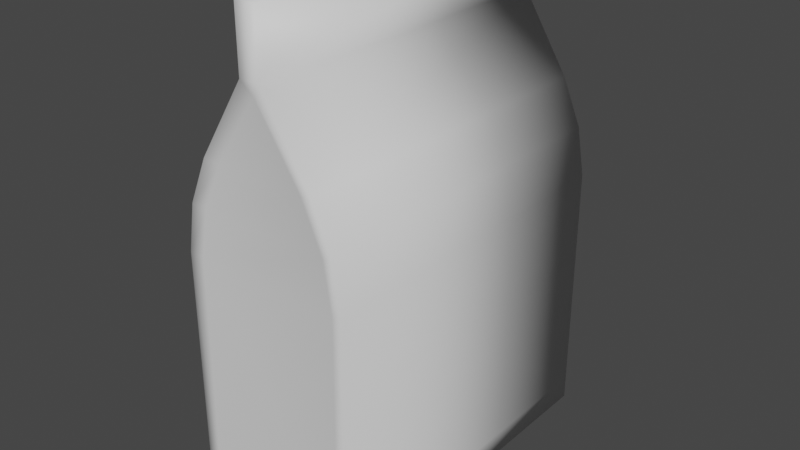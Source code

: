 # Source: Cookies.blend  (saved by Blender 3.3.6; exported with 4.5.12 LTS)
import bpy
from mathutils import Matrix  # noqa: F401  (used for matrix-valued properties, if any)

bpy.ops.wm.read_factory_settings(use_empty=True)
scene = bpy.context.scene
scene.name = 'Scene'

# ---- collections
col_collection = bpy.data.collections.new('Collection'); scene.collection.children.link(col_collection)

# ---- materials (node trees are filled in below, after node groups)
mat_material = bpy.data.materials.new('Material')
mat_material.alpha_threshold = 0.0
mat_material.use_transparent_shadow = False
mat_material.roughness = 0.5
mat_material.line_color = (0.0, 0.0, 0.0, 1.0)

# ---- material node trees
mat_material.use_nodes = True; mat_material.node_tree.nodes.clear()
_N = mat_material.node_tree.nodes; _L = mat_material.node_tree.links
n0 = _N.new('ShaderNodeOutputMaterial'); n0.name = 'Material Output'; n0.location = (300, 300)
n1 = _N.new('ShaderNodeBsdfPrincipled'); n1.name = 'Principled BSDF'; n1.location = (10, 300)
n1.distribution = 'GGX'
n1.subsurface_method = 'RANDOM_WALK_SKIN'
n1.inputs[3].default_value = 1.45
n1.inputs[27].default_value = (0.0, 0.0, 0.0, 1.0)
n1.inputs[28].default_value = 1.0
_L.new(n1.outputs[0], n0.inputs[0])
n0.is_active_output = True

# ---- world
world_world = bpy.data.worlds.new('World'); scene.world = world_world
world_world.use_nodes = True; world_world.node_tree.nodes.clear()
_N = world_world.node_tree.nodes; _L = world_world.node_tree.links
n0 = _N.new('ShaderNodeOutputWorld'); n0.name = 'World Output'; n0.location = (300, 300)
n1 = _N.new('ShaderNodeBackground'); n1.name = 'Background'; n1.location = (10, 300)
n1.inputs[0].default_value = (0.05088, 0.05088, 0.05088, 1.0)
_L.new(n1.outputs[0], n0.inputs[0])
n0.is_active_output = True
world_world.color = (0.05088, 0.05088, 0.05088)
world_world.use_sun_shadow = False
world_world.sun_shadow_jitter_overblur = 0.0

# ---- meshes
me_cube = bpy.data.meshes.new('Cube')
me_cube.from_pydata([(0.4276, 1.0, -0.9276), (0.4276, -1.0, -0.9276), (-0.4276, 1.0, -0.9276), (-0.4276, -1.0, -0.9276), (0.0, -0.983, 1.428), (0.0, 0.983, 1.428), (0.06, -1.0, 1.85), (-0.06, -1.0, 1.85), (0.06, 1.0, 1.85), (-0.06, 1.0, 1.85), (0.5, 1.0, -1.0), (-0.5, 1.0, -1.0), (-0.5, -1.0, -1.0), (0.5, -1.0, -1.0), (0.06, -1.0, 1.5), (-0.06, -1.0, 1.5), (-0.06, 1.0, 1.5), (0.06, 1.0, 1.5), (0.5, 1.0, -0.865), (-0.5, -1.0, -0.865), (0.5, -1.0, -0.865), (-0.5, 1.0, -0.865), (0.4276, 0.9987, -0.7996), (-0.4276, -0.9987, -0.7996), (0.4276, -0.9987, -0.7996), (-0.4276, 0.9987, -0.7996), (0.26, 0.983, 1.033), (0.4276, 0.9859, 0.4884), (0.3785, 0.9838, 0.7684), (0.4276, -0.9859, 0.4884), (0.26, -0.983, 1.033), (0.3785, -0.9838, 0.7684), (-0.4276, 0.9859, 0.4884), (-0.26, 0.983, 1.033), (-0.3785, 0.9838, 0.7684), (-0.26, -0.983, 1.033), (-0.4276, -0.9859, 0.4884), (-0.3785, -0.9838, 0.7684), (0.5, 1.0, 0.5091), (0.3395, 1.0, 1.055), (0.453, 1.0, 0.7896), (-0.5, -1.0, 0.5091), (-0.3395, -1.0, 1.055), (-0.453, -1.0, 0.7896), (0.3395, -1.0, 1.055), (0.5, -1.0, 0.5091), (0.453, -1.0, 0.7896), (-0.3395, 1.0, 1.055), (-0.5, 1.0, 0.5091), (-0.453, 1.0, 0.7896)], [], [(4, 30, 44, 14), (35, 30, 4), (47, 42, 15, 16), (11, 10, 13, 12), (19, 41, 48, 21), (24, 29, 36, 23), (17, 16, 9, 8), (18, 38, 45, 20), (26, 5, 17, 39), (8, 9, 7, 6), (14, 17, 8, 6), (16, 15, 7, 9), (15, 14, 6, 7), (2, 0, 10, 11), (25, 32, 27, 22), (35, 4, 15, 42), (24, 1, 13, 20), (25, 2, 11, 21), (1, 3, 12, 13), (4, 14, 15), (5, 16, 17), (29, 24, 20, 45), (44, 39, 17, 14), (23, 36, 41, 19), (22, 27, 38, 18), (5, 33, 47, 16), (32, 25, 21, 48), (3, 23, 19, 12), (0, 22, 18, 10), (2, 25, 22, 0), (10, 18, 20, 13), (12, 19, 21, 11), (1, 24, 23, 3), (30, 35, 37, 31), (31, 37, 36, 29), (39, 44, 46, 40), (40, 46, 45, 38), (42, 47, 49, 43), (43, 49, 48, 41), (33, 26, 28, 34), (34, 28, 27, 32), (26, 39, 40, 28), (28, 40, 38, 27), (35, 42, 43, 37), (37, 43, 41, 36), (44, 30, 31, 46), (46, 31, 29, 45), (47, 33, 34, 49), (49, 34, 32, 48), (26, 33, 5)])
me_cube.polygons.foreach_set('use_smooth', [True] * 50)
_uv = me_cube.uv_layers.new(name='UVMap')
_uv.uv.foreach_set('vector', [0.625, 0.8459, 0.625, 0.7994, 0.625, 0.75, 0.625, 0.75, 0.625, 0.9506, 0.625, 0.8222, 0.625, 0.9041, 0.625, 0.25, 0.625, 0.0, 0.625, 0.0, 0.625, 0.25, 0.125, 0.5, 0.375, 0.5, 0.375, 0.75, 0.125, 0.75, 0.3938, 0.0, 0.5846, 0.0, 0.5846, 0.25, 0.3937, 0.25, 0.4031, 0.7682, 0.5841, 0.7692, 0.5841, 0.9808, 0.4031, 0.9818, 0.625, 0.5, 0.625, 0.25, 0.625, 0.25, 0.625, 0.5, 0.3938, 0.5, 0.5846, 0.5, 0.5846, 0.75, 0.3938, 0.75, 0.625, 0.4506, 0.625, 0.4041, 0.625, 0.5, 0.625, 0.5, 0.625, 0.5, 0.875, 0.5, 0.875, 0.75, 0.625, 0.75, 0.625, 0.75, 0.625, 0.5, 0.625, 0.5, 0.625, 0.75, 0.625, 0.25, 0.625, 0.0, 0.625, 0.0, 0.625, 0.25, 0.625, 1.0, 0.625, 0.75, 0.625, 0.75, 0.625, 1.0, 0.3851, 0.2681, 0.3851, 0.4819, 0.375, 0.5, 0.375, 0.25, 0.4031, 0.2682, 0.5841, 0.2692, 0.5841, 0.4808, 0.4031, 0.4818, 0.625, 0.9506, 0.625, 0.9041, 0.625, 1.0, 0.625, 1.0, 0.4031, 0.7682, 0.3851, 0.7681, 0.375, 0.75, 0.3938, 0.75, 0.4031, 0.2682, 0.3851, 0.2681, 0.375, 0.25, 0.3937, 0.25, 0.3851, 0.7681, 0.3851, 0.9819, 0.375, 1.0, 0.375, 0.75, 0.625, 0.8459, 0.625, 0.75, 0.625, 1.0, 0.625, 0.3459, 0.625, 0.25, 0.625, 0.5, 0.5841, 0.7692, 0.4031, 0.7682, 0.3938, 0.75, 0.5846, 0.75, 0.625, 0.75, 0.625, 0.5, 0.625, 0.5, 0.625, 0.75, 0.4031, 0.9818, 0.5841, 0.9808, 0.5846, 1.0, 0.3938, 1.0, 0.4031, 0.4818, 0.5841, 0.4808, 0.5846, 0.5, 0.3938, 0.5, 0.625, 0.3459, 0.625, 0.2994, 0.625, 0.25, 0.625, 0.25, 0.5841, 0.2692, 0.4031, 0.2682, 0.3937, 0.25, 0.5846, 0.25, 0.3851, 0.9819, 0.4031, 0.9818, 0.3938, 1.0, 0.375, 1.0, 0.3851, 0.4819, 0.4031, 0.4818, 0.3938, 0.5, 0.375, 0.5, 0.3851, 0.2681, 0.4031, 0.2682, 0.4031, 0.4818, 0.3851, 0.4819, 0.375, 0.5, 0.3938, 0.5, 0.3938, 0.75, 0.375, 0.75, 0.375, 0.0, 0.3938, 0.0, 0.3937, 0.25, 0.375, 0.25, 0.3851, 0.7681, 0.4031, 0.7682, 0.4031, 0.9818, 0.3851, 0.9819, 0.625, 0.8222, 0.625, 0.9506, 0.625, 0.9745, 0.625, 0.7816, 0.625, 0.7816, 0.625, 0.9745, 0.5841, 0.9808, 0.5841, 0.7692, 0.625, 0.5, 0.625, 0.75, 0.625, 0.7559, 0.625, 0.4941, 0.625, 0.4941, 0.625, 0.7559, 0.5846, 0.75, 0.5846, 0.5, 0.625, 0.0, 0.625, 0.25, 0.625, 0.2559, 0.625, 0.0, 0.625, 0.0, 0.625, 0.2559, 0.5846, 0.25, 0.5846, 0.0, 0.625, 0.3222, 0.625, 0.4506, 0.625, 0.4745, 0.625, 0.2816, 0.625, 0.2816, 0.625, 0.4745, 0.5841, 0.4808, 0.5841, 0.2692, 0.625, 0.4506, 0.625, 0.5, 0.625, 0.4941, 0.625, 0.4745, 0.625, 0.4745, 0.625, 0.4941, 0.5846, 0.5, 0.5841, 0.4808, 0.625, 0.9506, 0.625, 1.0, 0.625, 0.9882, 0.625, 0.9745, 0.625, 0.9745, 0.625, 0.9882, 0.5846, 1.0, 0.5841, 0.9808, 0.625, 0.75, 0.625, 0.7994, 0.625, 0.7694, 0.625, 0.7559, 0.625, 0.7559, 0.625, 0.7694, 0.5841, 0.7692, 0.5846, 0.75, 0.625, 0.25, 0.625, 0.2994, 0.625, 0.2694, 0.625, 0.2559, 0.625, 0.2559, 0.625, 0.2694, 0.5841, 0.2692, 0.5846, 0.25, 0.625, 0.4506, 0.625, 0.3222, 0.625, 0.4041])
me_cube.materials.append(mat_material)
me_cube.use_mirror_vertex_groups = False
me_cube.update()

# ---- objects
ob_cube = bpy.data.objects.new('Cube', me_cube)

# ---- transforms, parenting, visibility, modifiers, constraints
ob_cube.location = (0.0, 0.0, 0.0)
ob_cube.lock_rotations_4d = False
ob_cube.empty_display_type = 'ARROWS'
ob_cube.lineart.crease_threshold = 0.0

# ---- collection membership
col_collection.objects.link(ob_cube)

# ---- scene / render settings (as saved in the file)
scene.frame_start = 1; scene.frame_end = 250; scene.frame_set(1)
scene.render.engine = 'BLENDER_EEVEE_NEXT'
scene.cycles.sampling_pattern = 'TABULATED_SOBOL'
scene.cycles.use_light_tree = False
scene.view_settings.view_transform = 'Filmic'
bpy.context.view_layer.update()

# ---- added for rendering (the .blend has no active camera and no usable light): camera, sun
cam_auto = bpy.data.cameras.new('AutoCamera')
cam_auto.lens = 50.0
cam_auto.sensor_width = 36.0
cam_auto.clip_end = 1000.0
ob_auto_camera = bpy.data.objects.new('AutoCamera', cam_auto)
scene.collection.objects.link(ob_auto_camera)
ob_auto_camera.location = (3.35163, -4.02195, 3.1063)
ob_auto_camera.rotation_euler = (1.09748, -7.21219e-08, 0.694738)
scene.camera = ob_auto_camera
light_auto_sun = bpy.data.lights.new('AutoSun', 'SUN')
light_auto_sun.energy = 3.0
light_auto_sun.angle = 0.0523599
ob_auto_sun = bpy.data.objects.new('AutoSun', light_auto_sun)
scene.collection.objects.link(ob_auto_sun)
ob_auto_sun.rotation_euler = (0.872665, 0.174533, 0.523599)
bpy.context.view_layer.update()
